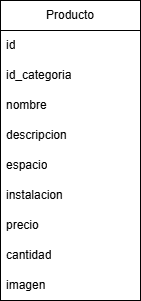

The diagram above was exported from draw.io. Its source (the exported page's mxGraphModel, read from the mxfile embedded in the PNG):
<mxGraphModel dx="2066" dy="1137" grid="1" gridSize="10" guides="1" tooltips="1" connect="1" arrows="1" fold="1" page="1" pageScale="1" pageWidth="827" pageHeight="1169" math="0" shadow="0">
  <root>
    <mxCell id="0" />
    <mxCell id="1" parent="0" />
    <mxCell id="wuHO5lpwei4BZcIfWmau-1" parent="1" style="swimlane;fontStyle=0;childLayout=stackLayout;horizontal=1;startSize=30;horizontalStack=0;resizeParent=1;resizeParentMax=0;resizeLast=0;collapsible=1;marginBottom=0;whiteSpace=wrap;html=1;" value="Producto" vertex="1">
      <mxGeometry height="300" width="140" x="340" y="520" as="geometry" />
    </mxCell>
    <mxCell id="wuHO5lpwei4BZcIfWmau-2" parent="wuHO5lpwei4BZcIfWmau-1" style="text;strokeColor=none;fillColor=none;align=left;verticalAlign=middle;spacingLeft=4;spacingRight=4;overflow=hidden;points=[[0,0.5],[1,0.5]];portConstraint=eastwest;rotatable=0;whiteSpace=wrap;html=1;" value="id" vertex="1">
      <mxGeometry height="30" width="140" y="30" as="geometry" />
    </mxCell>
    <mxCell id="wuHO5lpwei4BZcIfWmau-4" parent="wuHO5lpwei4BZcIfWmau-1" style="text;strokeColor=none;fillColor=none;align=left;verticalAlign=middle;spacingLeft=4;spacingRight=4;overflow=hidden;points=[[0,0.5],[1,0.5]];portConstraint=eastwest;rotatable=0;whiteSpace=wrap;html=1;" value="id_categoria" vertex="1">
      <mxGeometry height="30" width="140" y="60" as="geometry" />
    </mxCell>
    <mxCell id="wuHO5lpwei4BZcIfWmau-7" parent="wuHO5lpwei4BZcIfWmau-1" style="text;strokeColor=none;fillColor=none;align=left;verticalAlign=middle;spacingLeft=4;spacingRight=4;overflow=hidden;points=[[0,0.5],[1,0.5]];portConstraint=eastwest;rotatable=0;whiteSpace=wrap;html=1;" value="nombre" vertex="1">
      <mxGeometry height="30" width="140" y="90" as="geometry" />
    </mxCell>
    <mxCell id="wuHO5lpwei4BZcIfWmau-8" parent="wuHO5lpwei4BZcIfWmau-1" style="text;strokeColor=none;fillColor=none;align=left;verticalAlign=middle;spacingLeft=4;spacingRight=4;overflow=hidden;points=[[0,0.5],[1,0.5]];portConstraint=eastwest;rotatable=0;whiteSpace=wrap;html=1;" value="descripcion" vertex="1">
      <mxGeometry height="30" width="140" y="120" as="geometry" />
    </mxCell>
    <mxCell id="wuHO5lpwei4BZcIfWmau-9" parent="wuHO5lpwei4BZcIfWmau-1" style="text;strokeColor=none;fillColor=none;align=left;verticalAlign=middle;spacingLeft=4;spacingRight=4;overflow=hidden;points=[[0,0.5],[1,0.5]];portConstraint=eastwest;rotatable=0;whiteSpace=wrap;html=1;" value="espacio" vertex="1">
      <mxGeometry height="30" width="140" y="150" as="geometry" />
    </mxCell>
    <mxCell id="wuHO5lpwei4BZcIfWmau-10" parent="wuHO5lpwei4BZcIfWmau-1" style="text;strokeColor=none;fillColor=none;align=left;verticalAlign=middle;spacingLeft=4;spacingRight=4;overflow=hidden;points=[[0,0.5],[1,0.5]];portConstraint=eastwest;rotatable=0;whiteSpace=wrap;html=1;" value="instalacion" vertex="1">
      <mxGeometry height="30" width="140" y="180" as="geometry" />
    </mxCell>
    <mxCell id="wuHO5lpwei4BZcIfWmau-11" parent="wuHO5lpwei4BZcIfWmau-1" style="text;strokeColor=none;fillColor=none;align=left;verticalAlign=middle;spacingLeft=4;spacingRight=4;overflow=hidden;points=[[0,0.5],[1,0.5]];portConstraint=eastwest;rotatable=0;whiteSpace=wrap;html=1;" value="precio" vertex="1">
      <mxGeometry height="30" width="140" y="210" as="geometry" />
    </mxCell>
    <mxCell id="wuHO5lpwei4BZcIfWmau-12" parent="wuHO5lpwei4BZcIfWmau-1" style="text;strokeColor=none;fillColor=none;align=left;verticalAlign=middle;spacingLeft=4;spacingRight=4;overflow=hidden;points=[[0,0.5],[1,0.5]];portConstraint=eastwest;rotatable=0;whiteSpace=wrap;html=1;" value="cantidad" vertex="1">
      <mxGeometry height="30" width="140" y="240" as="geometry" />
    </mxCell>
    <mxCell id="wuHO5lpwei4BZcIfWmau-14" parent="wuHO5lpwei4BZcIfWmau-1" style="text;strokeColor=none;fillColor=none;align=left;verticalAlign=middle;spacingLeft=4;spacingRight=4;overflow=hidden;points=[[0,0.5],[1,0.5]];portConstraint=eastwest;rotatable=0;whiteSpace=wrap;html=1;" value="imagen" vertex="1">
      <mxGeometry height="30" width="140" y="270" as="geometry" />
    </mxCell>
  </root>
</mxGraphModel>